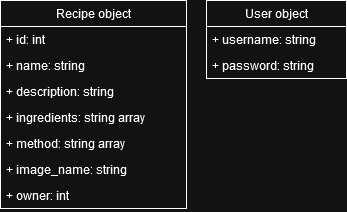

The diagram above was exported from draw.io. Its source (the exported page's mxGraphModel, read from the mxfile embedded in the PNG):
<mxGraphModel dx="879" dy="461" grid="0" gridSize="10" guides="1" tooltips="1" connect="1" arrows="1" fold="1" page="0" pageScale="1" pageWidth="827" pageHeight="1169" math="0" shadow="0">
  <root>
    <mxCell id="0" />
    <mxCell id="1" parent="0" />
    <mxCell id="ue9qlwpNSXFGPQHoyZdU-2" value="Recipe object" style="swimlane;fontStyle=0;childLayout=stackLayout;horizontal=1;startSize=26;fillColor=none;horizontalStack=0;resizeParent=1;resizeParentMax=0;resizeLast=0;collapsible=1;marginBottom=0;whiteSpace=wrap;html=1;swimlaneLine=1;glass=0;shadow=0;rounded=0;" vertex="1" parent="1">
      <mxGeometry x="102" y="89" width="186" height="208" as="geometry" />
    </mxCell>
    <mxCell id="ue9qlwpNSXFGPQHoyZdU-3" value="+ id: int" style="text;strokeColor=none;fillColor=none;align=left;verticalAlign=top;spacingLeft=4;spacingRight=4;overflow=hidden;rotatable=0;points=[[0,0.5],[1,0.5]];portConstraint=eastwest;whiteSpace=wrap;html=1;" vertex="1" parent="ue9qlwpNSXFGPQHoyZdU-2">
      <mxGeometry y="26" width="186" height="26" as="geometry" />
    </mxCell>
    <mxCell id="ue9qlwpNSXFGPQHoyZdU-4" value="+ name: string" style="text;strokeColor=none;fillColor=none;align=left;verticalAlign=top;spacingLeft=4;spacingRight=4;overflow=hidden;rotatable=0;points=[[0,0.5],[1,0.5]];portConstraint=eastwest;whiteSpace=wrap;html=1;" vertex="1" parent="ue9qlwpNSXFGPQHoyZdU-2">
      <mxGeometry y="52" width="186" height="26" as="geometry" />
    </mxCell>
    <mxCell id="ue9qlwpNSXFGPQHoyZdU-5" value="&lt;div&gt;+ description: string&lt;/div&gt;&lt;div&gt;&lt;br&gt;&lt;/div&gt;&lt;div&gt;&lt;br&gt;&lt;/div&gt;" style="text;strokeColor=none;fillColor=none;align=left;verticalAlign=top;spacingLeft=4;spacingRight=4;overflow=hidden;rotatable=0;points=[[0,0.5],[1,0.5]];portConstraint=eastwest;whiteSpace=wrap;html=1;" vertex="1" parent="ue9qlwpNSXFGPQHoyZdU-2">
      <mxGeometry y="78" width="186" height="26" as="geometry" />
    </mxCell>
    <mxCell id="ue9qlwpNSXFGPQHoyZdU-7" value="&lt;div&gt;+ ingredients: string array&lt;br&gt;&lt;/div&gt;&lt;div&gt;&lt;br&gt;&lt;/div&gt;&lt;div&gt;&lt;br&gt;&lt;/div&gt;" style="text;strokeColor=none;fillColor=none;align=left;verticalAlign=top;spacingLeft=4;spacingRight=4;overflow=hidden;rotatable=0;points=[[0,0.5],[1,0.5]];portConstraint=eastwest;whiteSpace=wrap;html=1;" vertex="1" parent="ue9qlwpNSXFGPQHoyZdU-2">
      <mxGeometry y="104" width="186" height="26" as="geometry" />
    </mxCell>
    <mxCell id="ue9qlwpNSXFGPQHoyZdU-8" value="&lt;div&gt;+ method: string array&lt;br&gt;&lt;/div&gt;&lt;div&gt;&lt;br&gt;&lt;/div&gt;&lt;div&gt;&lt;br&gt;&lt;/div&gt;" style="text;strokeColor=none;fillColor=none;align=left;verticalAlign=top;spacingLeft=4;spacingRight=4;overflow=hidden;rotatable=0;points=[[0,0.5],[1,0.5]];portConstraint=eastwest;whiteSpace=wrap;html=1;" vertex="1" parent="ue9qlwpNSXFGPQHoyZdU-2">
      <mxGeometry y="130" width="186" height="26" as="geometry" />
    </mxCell>
    <mxCell id="ue9qlwpNSXFGPQHoyZdU-9" value="&lt;div&gt;+ image_name: string&lt;br&gt;&lt;/div&gt;&lt;div&gt;&lt;br&gt;&lt;/div&gt;&lt;div&gt;&lt;br&gt;&lt;/div&gt;" style="text;strokeColor=none;fillColor=none;align=left;verticalAlign=top;spacingLeft=4;spacingRight=4;overflow=hidden;rotatable=0;points=[[0,0.5],[1,0.5]];portConstraint=eastwest;whiteSpace=wrap;html=1;" vertex="1" parent="ue9qlwpNSXFGPQHoyZdU-2">
      <mxGeometry y="156" width="186" height="26" as="geometry" />
    </mxCell>
    <mxCell id="ue9qlwpNSXFGPQHoyZdU-10" value="&lt;div&gt;+ owner: int&lt;br&gt;&lt;/div&gt;&lt;div&gt;&lt;br&gt;&lt;/div&gt;&lt;div&gt;&lt;br&gt;&lt;/div&gt;" style="text;strokeColor=none;fillColor=none;align=left;verticalAlign=top;spacingLeft=4;spacingRight=4;overflow=hidden;rotatable=0;points=[[0,0.5],[1,0.5]];portConstraint=eastwest;whiteSpace=wrap;html=1;" vertex="1" parent="ue9qlwpNSXFGPQHoyZdU-2">
      <mxGeometry y="182" width="186" height="26" as="geometry" />
    </mxCell>
    <mxCell id="ue9qlwpNSXFGPQHoyZdU-11" value="User object" style="swimlane;fontStyle=0;childLayout=stackLayout;horizontal=1;startSize=26;fillColor=none;horizontalStack=0;resizeParent=1;resizeParentMax=0;resizeLast=0;collapsible=1;marginBottom=0;whiteSpace=wrap;html=1;" vertex="1" parent="1">
      <mxGeometry x="308" y="89" width="140" height="78" as="geometry" />
    </mxCell>
    <mxCell id="ue9qlwpNSXFGPQHoyZdU-12" value="+ username: string" style="text;strokeColor=none;fillColor=none;align=left;verticalAlign=top;spacingLeft=4;spacingRight=4;overflow=hidden;rotatable=0;points=[[0,0.5],[1,0.5]];portConstraint=eastwest;whiteSpace=wrap;html=1;" vertex="1" parent="ue9qlwpNSXFGPQHoyZdU-11">
      <mxGeometry y="26" width="140" height="26" as="geometry" />
    </mxCell>
    <mxCell id="ue9qlwpNSXFGPQHoyZdU-13" value="+ password: string" style="text;strokeColor=none;fillColor=none;align=left;verticalAlign=top;spacingLeft=4;spacingRight=4;overflow=hidden;rotatable=0;points=[[0,0.5],[1,0.5]];portConstraint=eastwest;whiteSpace=wrap;html=1;" vertex="1" parent="ue9qlwpNSXFGPQHoyZdU-11">
      <mxGeometry y="52" width="140" height="26" as="geometry" />
    </mxCell>
  </root>
</mxGraphModel>